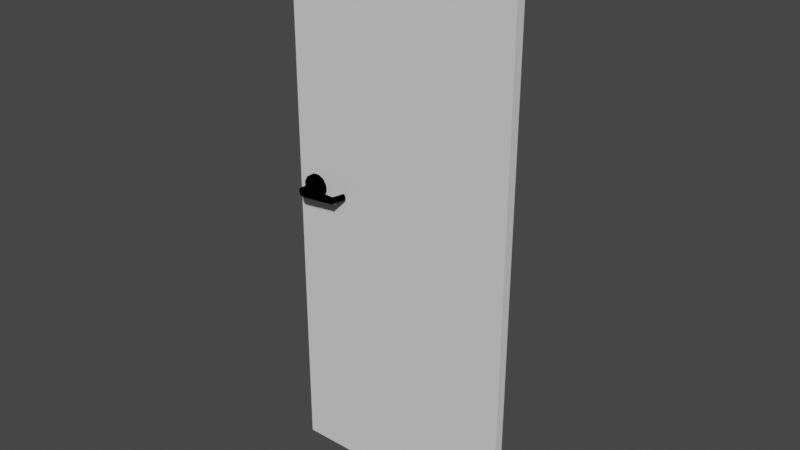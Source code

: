 # Source: Door.blend  (saved by Blender 2.91.10; exported with 4.5.12 LTS)
import bpy
from mathutils import Matrix  # noqa: F401  (used for matrix-valued properties, if any)

bpy.ops.wm.read_factory_settings(use_empty=True)
scene = bpy.context.scene
scene.name = 'Scene'

# ---- collections
col_collection = bpy.data.collections.new('Collection'); scene.collection.children.link(col_collection)

# ---- materials (node trees are filled in below, after node groups)
mat_door = bpy.data.materials.new('Door')
mat_door.use_transparent_shadow = False
mat_handle = bpy.data.materials.new('Handle')
mat_handle.use_transparent_shadow = False
mat_handle.diffuse_color = (0.578, 0.555, 0.736, 1.0)

# ---- material node trees
mat_door.use_nodes = True; mat_door.node_tree.nodes.clear()
_N = mat_door.node_tree.nodes; _L = mat_door.node_tree.links
n0 = _N.new('ShaderNodeBsdfPrincipled'); n0.name = 'Principled BSDF'; n0.location = (10, 300)
n0.distribution = 'GGX'
n0.subsurface_method = 'BURLEY'
n0.inputs[3].default_value = 1.45
n0.inputs[27].default_value = (0.0, 0.0, 0.0, 1.0)
n0.inputs[28].default_value = 1.0
n1 = _N.new('ShaderNodeOutputMaterial'); n1.name = 'Material Output'; n1.location = (1100, 160)
n2 = _N.new('ShaderNodeBsdfDiffuse'); n2.name = 'Diffuse BSDF'; n2.location = (200, 320)
n3 = _N.new('ShaderNodeBsdfAnisotropic'); n3.name = 'Glossy_0'; n3.location = (200, 0)
n3.distribution = 'GGX'
n4 = _N.new('ShaderNodeMixShader'); n4.name = 'Mix_0'; n4.location = (500, 160)
n4.inputs[0].default_value = 0.1
_L.new(n2.outputs[0], n4.inputs[1])
_L.new(n3.outputs[0], n4.inputs[2])
_L.new(n4.outputs[0], n1.inputs[0])
n1.is_active_output = True
mat_handle.use_nodes = True; mat_handle.node_tree.nodes.clear()
_N = mat_handle.node_tree.nodes; _L = mat_handle.node_tree.links
n0 = _N.new('ShaderNodeBsdfPrincipled'); n0.name = 'Principled BSDF'; n0.location = (10, 300)
n0.distribution = 'GGX'
n0.subsurface_method = 'BURLEY'
n0.inputs[3].default_value = 1.45
n0.inputs[27].default_value = (0.0, 0.0, 0.0, 1.0)
n0.inputs[28].default_value = 1.0
n1 = _N.new('ShaderNodeBsdfAnisotropic'); n1.name = 'Glossy_0'; n1.location = (700, 160)
n1.distribution = 'GGX'
n1.inputs[1].default_value = 0.2
_L.new(n1.outputs[0], n1.inputs[0])

# ---- world
world_world = bpy.data.worlds.new('World'); scene.world = world_world
world_world.use_nodes = True; world_world.node_tree.nodes.clear()
_N = world_world.node_tree.nodes; _L = world_world.node_tree.links
n0 = _N.new('ShaderNodeOutputWorld'); n0.name = 'World Output'; n0.location = (300, 300)
n1 = _N.new('ShaderNodeBackground'); n1.name = 'Background'; n1.location = (10, 300)
n1.inputs[0].default_value = (0.05088, 0.05088, 0.05088, 1.0)
_L.new(n1.outputs[0], n0.inputs[0])
n0.is_active_output = True
world_world.color = (0.05088, 0.05088, 0.05088)
world_world.use_sun_shadow = False
world_world.sun_shadow_jitter_overblur = 0.0

# ---- meshes
me_door = bpy.data.meshes.new('Door')
me_door.from_pydata([(-0.836, 0.0, -0.002118), (-0.836, 0.034, -0.002118), (0.0, 0.034, -0.002118), (0.0, 0.0, -0.002118), (-0.836, 0.0, 2.008), (-0.836, 0.034, 2.008), (0.0, 0.034, 2.008), (0.0, 0.0, 2.008), (-0.7942, 0.03178, 1.077), (-0.8065, 0.03194, 1.057), (-0.8075, 0.03207, 1.034), (-0.7968, 0.03214, 1.014), (-0.7773, 0.03211, 1.001), (-0.7542, 0.03202, 1.0), (-0.7338, 0.03187, 1.011), (-0.7214, 0.0317, 1.031), (-0.7205, 0.03157, 1.054), (-0.7312, 0.03151, 1.074), (-0.7507, 0.03153, 1.086), (-0.7737, 0.03163, 1.087), (-0.793, 0.04859, 1.076), (-0.8049, 0.04875, 1.057), (-0.8058, 0.04887, 1.035), (-0.7955, 0.04893, 1.015), (-0.7767, 0.04891, 1.003), (-0.7545, 0.04882, 1.002), (-0.7348, 0.04867, 1.012), (-0.7229, 0.04852, 1.031), (-0.722, 0.04839, 1.053), (-0.7323, 0.04833, 1.073), (-0.7511, 0.04835, 1.085), (-0.7733, 0.04844, 1.086), (-0.764, 0.03182, 1.044), (-0.7785, 0.04861, 1.06), (-0.7844, 0.04869, 1.05), (-0.7849, 0.04875, 1.039), (-0.7797, 0.04878, 1.029), (-0.7703, 0.04877, 1.023), (-0.7592, 0.04873, 1.023), (-0.7494, 0.04865, 1.028), (-0.7434, 0.04858, 1.038), (-0.743, 0.04851, 1.049), (-0.7481, 0.04848, 1.059), (-0.7575, 0.04849, 1.064), (-0.7686, 0.04854, 1.065), (-0.7784, 0.0605, 1.06), (-0.7844, 0.06058, 1.05), (-0.7848, 0.06064, 1.039), (-0.7797, 0.06067, 1.03), (-0.7703, 0.06066, 1.024), (-0.7592, 0.06061, 1.023), (-0.7493, 0.06054, 1.028), (-0.7434, 0.06046, 1.038), (-0.7429, 0.0604, 1.049), (-0.7481, 0.06037, 1.059), (-0.7575, 0.06038, 1.065), (-0.7686, 0.06043, 1.065), (-0.7785, 0.04962, 1.06), (-0.7844, 0.0497, 1.05), (-0.7849, 0.04976, 1.039), (-0.7797, 0.04979, 1.029), (-0.7703, 0.04978, 1.023), (-0.7592, 0.04974, 1.023), (-0.7494, 0.04966, 1.028), (-0.7434, 0.04959, 1.038), (-0.7429, 0.04952, 1.049), (-0.7481, 0.04949, 1.059), (-0.7575, 0.0495, 1.064), (-0.7686, 0.04955, 1.065), (-0.7762, 0.0605, 1.057), (-0.7812, 0.06057, 1.049), (-0.7816, 0.06062, 1.04), (-0.7772, 0.06065, 1.032), (-0.7693, 0.06064, 1.027), (-0.7599, 0.0606, 1.026), (-0.7516, 0.06054, 1.031), (-0.7465, 0.06047, 1.039), (-0.7461, 0.06042, 1.048), (-0.7505, 0.06039, 1.056), (-0.7584, 0.0604, 1.061), (-0.7678, 0.06044, 1.062), (-0.7825, 0.03861, 1.05), (-0.7771, 0.03854, 1.058), (-0.7829, 0.03867, 1.04), (-0.7783, 0.0387, 1.031), (-0.7698, 0.03869, 1.025), (-0.7597, 0.03864, 1.025), (-0.7508, 0.03858, 1.03), (-0.7454, 0.03851, 1.038), (-0.745, 0.03845, 1.048), (-0.7496, 0.03842, 1.057), (-0.7582, 0.03843, 1.062), (-0.7682, 0.03848, 1.063), (-0.7761, 0.05331, 1.057), (-0.781, 0.05338, 1.049), (-0.7814, 0.05343, 1.04), (-0.7771, 0.05346, 1.032), (-0.7692, 0.05345, 1.027), (-0.76, 0.05341, 1.026), (-0.7517, 0.05335, 1.031), (-0.7468, 0.05328, 1.039), (-0.7464, 0.05323, 1.048), (-0.7507, 0.0532, 1.056), (-0.7585, 0.05321, 1.061), (-0.7678, 0.05325, 1.062), (-0.7759, 0.08846, 1.057), (-0.7809, 0.08853, 1.05), (-0.7812, 0.08858, 1.04), (-0.7769, 0.0886, 1.032), (-0.7691, 0.08859, 1.027), (-0.7598, 0.08855, 1.027), (-0.7516, 0.08849, 1.031), (-0.7466, 0.08843, 1.039), (-0.7462, 0.08838, 1.048), (-0.7505, 0.08835, 1.056), (-0.7584, 0.08836, 1.061), (-0.7677, 0.0884, 1.062), (-0.7758, 0.1014, 1.057), (-0.7808, 0.1014, 1.05), (-0.7812, 0.1015, 1.04), (-0.7769, 0.1015, 1.032), (-0.769, 0.1015, 1.027), (-0.7597, 0.1015, 1.027), (-0.7515, 0.1014, 1.031), (-0.7465, 0.1013, 1.039), (-0.7462, 0.1013, 1.048), (-0.7505, 0.1013, 1.056), (-0.7583, 0.1013, 1.061), (-0.7676, 0.1013, 1.062), (-0.6383, 0.09837, 1.051), (-0.6371, 0.09774, 1.047), (-0.6366, 0.0974, 1.042), (-0.6369, 0.09744, 1.036), (-0.6378, 0.09784, 1.031), (-0.6392, 0.09849, 1.028), (-0.6398, 0.09065, 1.05), (-0.6387, 0.09003, 1.047), (-0.6381, 0.08969, 1.042), (-0.6384, 0.08973, 1.036), (-0.6394, 0.09013, 1.031), (-0.6408, 0.09078, 1.028), (-0.6271, 0.04882, 1.05), (-0.6295, 0.04799, 1.05), (-0.6263, 0.04731, 1.047), (-0.6261, 0.04646, 1.042), (-0.6263, 0.04649, 1.036), (-0.627, 0.0474, 1.03), (-0.628, 0.04895, 1.027), (-0.6304, 0.04812, 1.028), (-0.6288, 0.04648, 1.047), (-0.6285, 0.04562, 1.042), (-0.6288, 0.04566, 1.036), (-0.6295, 0.04657, 1.031), (-0.7637, 0.1014, 1.044), (-0.7942, 0.00222, 1.011), (-0.8065, 0.002058, 1.031), (-0.8075, 0.001929, 1.054), (-0.7968, 0.001866, 1.074), (-0.7773, 0.001886, 1.086), (-0.7542, 0.001985, 1.087), (-0.7338, 0.002135, 1.077), (-0.7214, 0.002296, 1.057), (-0.7205, 0.002426, 1.034), (-0.7312, 0.002489, 1.014), (-0.7507, 0.002469, 1.001), (-0.7737, 0.00237, 1.0), (-0.793, -0.01459, 1.012), (-0.8049, -0.01474, 1.031), (-0.8058, -0.01487, 1.053), (-0.7955, -0.01493, 1.073), (-0.7767, -0.01491, 1.085), (-0.7545, -0.01482, 1.086), (-0.7348, -0.01467, 1.075), (-0.7229, -0.01452, 1.057), (-0.722, -0.01439, 1.034), (-0.7323, -0.01433, 1.015), (-0.7511, -0.01435, 1.003), (-0.7733, -0.01444, 1.002), (-0.764, 0.002177, 1.044), (-0.7785, -0.01461, 1.028), (-0.7844, -0.01469, 1.037), (-0.7849, -0.01475, 1.048), (-0.7797, -0.01478, 1.058), (-0.7703, -0.01477, 1.064), (-0.7592, -0.01472, 1.065), (-0.7494, -0.01465, 1.06), (-0.7434, -0.01457, 1.05), (-0.743, -0.01451, 1.039), (-0.7481, -0.01448, 1.029), (-0.7575, -0.01449, 1.023), (-0.7686, -0.01454, 1.023), (-0.7784, -0.0265, 1.028), (-0.7844, -0.02658, 1.037), (-0.7848, -0.02664, 1.048), (-0.7797, -0.02667, 1.058), (-0.7703, -0.02666, 1.064), (-0.7592, -0.02661, 1.065), (-0.7493, -0.02654, 1.06), (-0.7434, -0.02646, 1.05), (-0.7429, -0.0264, 1.039), (-0.7481, -0.02637, 1.029), (-0.7575, -0.02638, 1.023), (-0.7686, -0.02643, 1.023), (-0.7785, -0.01562, 1.028), (-0.7844, -0.0157, 1.037), (-0.7849, -0.01576, 1.048), (-0.7797, -0.01579, 1.058), (-0.7703, -0.01578, 1.064), (-0.7592, -0.01574, 1.065), (-0.7494, -0.01566, 1.06), (-0.7434, -0.01559, 1.05), (-0.7429, -0.01552, 1.039), (-0.7481, -0.01549, 1.029), (-0.7575, -0.0155, 1.023), (-0.7686, -0.01555, 1.023), (-0.7762, -0.0265, 1.03), (-0.7812, -0.02657, 1.038), (-0.7816, -0.02662, 1.048), (-0.7772, -0.02665, 1.056), (-0.7693, -0.02664, 1.061), (-0.7599, -0.0266, 1.061), (-0.7516, -0.02654, 1.057), (-0.7465, -0.02647, 1.049), (-0.7461, -0.02642, 1.04), (-0.7505, -0.02639, 1.031), (-0.7584, -0.0264, 1.026), (-0.7678, -0.02644, 1.026), (-0.7825, -0.004611, 1.038), (-0.7771, -0.004541, 1.03), (-0.7829, -0.004668, 1.048), (-0.7783, -0.004695, 1.057), (-0.7698, -0.004686, 1.062), (-0.7597, -0.004643, 1.063), (-0.7508, -0.004578, 1.058), (-0.7454, -0.004507, 1.05), (-0.745, -0.004451, 1.04), (-0.7496, -0.004423, 1.031), (-0.7582, -0.004432, 1.025), (-0.7682, -0.004475, 1.025), (-0.7761, -0.01931, 1.031), (-0.781, -0.01938, 1.038), (-0.7814, -0.01943, 1.048), (-0.7771, -0.01945, 1.056), (-0.7692, -0.01945, 1.061), (-0.76, -0.01941, 1.061), (-0.7517, -0.01935, 1.057), (-0.7468, -0.01928, 1.049), (-0.7464, -0.01923, 1.04), (-0.7507, -0.0192, 1.032), (-0.7585, -0.01921, 1.027), (-0.7678, -0.01925, 1.026), (-0.7759, -0.05446, 1.03), (-0.7809, -0.05452, 1.038), (-0.7812, -0.05458, 1.047), (-0.7769, -0.0546, 1.056), (-0.7691, -0.05459, 1.061), (-0.7598, -0.05455, 1.061), (-0.7516, -0.05449, 1.057), (-0.7466, -0.05443, 1.049), (-0.7462, -0.05438, 1.04), (-0.7505, -0.05435, 1.031), (-0.7584, -0.05436, 1.026), (-0.7677, -0.0544, 1.026), (-0.7758, -0.06737, 1.03), (-0.7808, -0.06744, 1.038), (-0.7812, -0.06749, 1.047), (-0.7769, -0.06752, 1.056), (-0.769, -0.06751, 1.061), (-0.7597, -0.06747, 1.061), (-0.7515, -0.06741, 1.057), (-0.7465, -0.06734, 1.049), (-0.7462, -0.06729, 1.04), (-0.7505, -0.06726, 1.031), (-0.7583, -0.06727, 1.026), (-0.7676, -0.06731, 1.026), (-0.6383, -0.06436, 1.037), (-0.6371, -0.06374, 1.04), (-0.6366, -0.0634, 1.046), (-0.6369, -0.06344, 1.052), (-0.6378, -0.06384, 1.057), (-0.6392, -0.06449, 1.06), (-0.6398, -0.05665, 1.037), (-0.6387, -0.05603, 1.04), (-0.6381, -0.05569, 1.046), (-0.6384, -0.05573, 1.052), (-0.6394, -0.05612, 1.057), (-0.6408, -0.05678, 1.06), (-0.6271, -0.01482, 1.037), (-0.6295, -0.01399, 1.037), (-0.6263, -0.01331, 1.041), (-0.6261, -0.01246, 1.046), (-0.6263, -0.01249, 1.052), (-0.627, -0.0134, 1.057), (-0.628, -0.01495, 1.06), (-0.6304, -0.01412, 1.06), (-0.6288, -0.01248, 1.04), (-0.6285, -0.01162, 1.046), (-0.6288, -0.01166, 1.052), (-0.6295, -0.01257, 1.057), (-0.7637, -0.06739, 1.043)], [], [(4, 5, 1, 0), (5, 6, 2, 1), (6, 7, 3, 2), (7, 4, 0, 3), (0, 1, 2, 3), (7, 6, 5, 4), (32, 8, 9), (32, 9, 10), (32, 10, 11), (32, 11, 12), (32, 12, 13), (32, 13, 14), (32, 14, 15), (32, 15, 16), (32, 16, 17), (32, 17, 18), (32, 18, 19), (19, 8, 32), (8, 20, 21, 9), (9, 21, 22, 10), (10, 22, 23, 11), (11, 23, 24, 12), (12, 24, 25, 13), (13, 25, 26, 14), (14, 26, 27, 15), (15, 27, 28, 16), (16, 28, 29, 17), (17, 29, 30, 18), (18, 30, 31, 19), (20, 8, 19, 31), (21, 20, 33, 34), (22, 21, 34, 35), (23, 22, 35, 36), (24, 23, 36, 37), (25, 24, 37, 38), (26, 25, 38, 39), (27, 26, 39, 40), (28, 27, 40, 41), (29, 28, 41, 42), (30, 29, 42, 43), (31, 30, 43, 44), (20, 31, 44, 33), (33, 57, 58, 34), (57, 45, 46, 58), (34, 58, 59, 35), (58, 46, 47, 59), (35, 59, 60, 36), (59, 47, 48, 60), (36, 60, 61, 37), (60, 48, 49, 61), (37, 61, 62, 38), (61, 49, 50, 62), (38, 62, 63, 39), (62, 50, 51, 63), (39, 63, 64, 40), (63, 51, 52, 64), (40, 64, 65, 41), (64, 52, 53, 65), (41, 65, 66, 42), (65, 53, 54, 66), (42, 66, 67, 43), (66, 54, 55, 67), (43, 67, 68, 44), (67, 55, 56, 68), (44, 68, 57, 33), (68, 56, 45, 57), (46, 45, 69, 70), (47, 46, 70, 71), (48, 47, 71, 72), (49, 48, 72, 73), (50, 49, 73, 74), (51, 50, 74, 75), (52, 51, 75, 76), (53, 52, 76, 77), (54, 53, 77, 78), (55, 54, 78, 79), (56, 55, 79, 80), (45, 56, 80, 69), (70, 69, 82, 81), (71, 70, 81, 83), (72, 71, 83, 84), (73, 72, 84, 85), (74, 73, 85, 86), (75, 74, 86, 87), (76, 75, 87, 88), (77, 76, 88, 89), (78, 77, 89, 90), (79, 78, 90, 91), (80, 79, 91, 92), (69, 80, 92, 82), (94, 93, 105, 106), (95, 94, 106, 107), (96, 95, 107, 108), (97, 96, 108, 109), (98, 97, 109, 110), (99, 98, 110, 111), (100, 99, 111, 112), (101, 100, 112, 113), (102, 101, 113, 114), (103, 102, 114, 115), (104, 103, 115, 116), (105, 93, 104, 116), (106, 105, 117, 118), (107, 106, 118, 119), (108, 107, 119, 120), (109, 108, 120, 121), (110, 109, 121, 122), (116, 115, 127, 128), (116, 128, 117, 105), (127, 115, 135, 129), (126, 127, 129, 130), (125, 126, 130, 131), (124, 125, 131, 132), (123, 124, 132, 133), (122, 123, 133, 134), (110, 122, 134, 140), (115, 114, 136, 135), (114, 113, 137, 136), (113, 112, 138, 137), (112, 111, 139, 138), (111, 110, 140, 139), (129, 135, 142, 141), (130, 129, 141, 143), (131, 130, 143, 144), (132, 131, 144, 145), (133, 132, 145, 146), (134, 133, 146, 147), (140, 134, 147, 148), (135, 136, 149, 142), (136, 137, 150, 149), (137, 138, 151, 150), (138, 139, 152, 151), (139, 140, 148, 152), (146, 152, 148, 147), (145, 151, 152, 146), (144, 150, 151, 145), (143, 149, 150, 144), (141, 142, 149, 143), (118, 117, 153), (119, 118, 153), (120, 119, 153), (121, 120, 153), (122, 121, 153), (123, 122, 153), (124, 123, 153), (125, 124, 153), (126, 125, 153), (127, 126, 153), (128, 127, 153), (117, 128, 153), (178, 154, 155), (178, 155, 156), (178, 156, 157), (178, 157, 158), (178, 158, 159), (178, 159, 160), (178, 160, 161), (178, 161, 162), (178, 162, 163), (178, 163, 164), (178, 164, 165), (165, 154, 178), (154, 166, 167, 155), (155, 167, 168, 156), (156, 168, 169, 157), (157, 169, 170, 158), (158, 170, 171, 159), (159, 171, 172, 160), (160, 172, 173, 161), (161, 173, 174, 162), (162, 174, 175, 163), (163, 175, 176, 164), (164, 176, 177, 165), (166, 154, 165, 177), (167, 166, 179, 180), (168, 167, 180, 181), (169, 168, 181, 182), (170, 169, 182, 183), (171, 170, 183, 184), (172, 171, 184, 185), (173, 172, 185, 186), (174, 173, 186, 187), (175, 174, 187, 188), (176, 175, 188, 189), (177, 176, 189, 190), (166, 177, 190, 179), (179, 203, 204, 180), (203, 191, 192, 204), (180, 204, 205, 181), (204, 192, 193, 205), (181, 205, 206, 182), (205, 193, 194, 206), (182, 206, 207, 183), (206, 194, 195, 207), (183, 207, 208, 184), (207, 195, 196, 208), (184, 208, 209, 185), (208, 196, 197, 209), (185, 209, 210, 186), (209, 197, 198, 210), (186, 210, 211, 187), (210, 198, 199, 211), (187, 211, 212, 188), (211, 199, 200, 212), (188, 212, 213, 189), (212, 200, 201, 213), (189, 213, 214, 190), (213, 201, 202, 214), (190, 214, 203, 179), (214, 202, 191, 203), (192, 191, 215, 216), (193, 192, 216, 217), (194, 193, 217, 218), (195, 194, 218, 219), (196, 195, 219, 220), (197, 196, 220, 221), (198, 197, 221, 222), (199, 198, 222, 223), (200, 199, 223, 224), (201, 200, 224, 225), (202, 201, 225, 226), (191, 202, 226, 215), (216, 215, 228, 227), (217, 216, 227, 229), (218, 217, 229, 230), (219, 218, 230, 231), (220, 219, 231, 232), (221, 220, 232, 233), (222, 221, 233, 234), (223, 222, 234, 235), (224, 223, 235, 236), (225, 224, 236, 237), (226, 225, 237, 238), (215, 226, 238, 228), (240, 239, 251, 252), (241, 240, 252, 253), (242, 241, 253, 254), (243, 242, 254, 255), (244, 243, 255, 256), (245, 244, 256, 257), (246, 245, 257, 258), (247, 246, 258, 259), (248, 247, 259, 260), (249, 248, 260, 261), (250, 249, 261, 262), (251, 239, 250, 262), (252, 251, 263, 264), (253, 252, 264, 265), (254, 253, 265, 266), (255, 254, 266, 267), (256, 255, 267, 268), (262, 261, 273, 274), (262, 274, 263, 251), (273, 261, 281, 275), (272, 273, 275, 276), (271, 272, 276, 277), (270, 271, 277, 278), (269, 270, 278, 279), (268, 269, 279, 280), (256, 268, 280, 286), (261, 260, 282, 281), (260, 259, 283, 282), (259, 258, 284, 283), (258, 257, 285, 284), (257, 256, 286, 285), (275, 281, 288, 287), (276, 275, 287, 289), (277, 276, 289, 290), (278, 277, 290, 291), (279, 278, 291, 292), (280, 279, 292, 293), (286, 280, 293, 294), (281, 282, 295, 288), (282, 283, 296, 295), (283, 284, 297, 296), (284, 285, 298, 297), (285, 286, 294, 298), (292, 298, 294, 293), (291, 297, 298, 292), (290, 296, 297, 291), (289, 295, 296, 290), (287, 288, 295, 289), (264, 263, 299), (265, 264, 299), (266, 265, 299), (267, 266, 299), (268, 267, 299), (269, 268, 299), (270, 269, 299), (271, 270, 299), (272, 271, 299), (273, 272, 299), (274, 273, 299), (263, 274, 299)])
me_door.polygons.foreach_set('use_smooth', [0, 0, 0, 0, 0, 0, 1, 1, 1, 1, 1, 1, 1, 1, 1, 1, 1, 1, 1, 1, 1, 1, 1, 1, 1, 1, 1, 1, 1, 1, 1, 1, 1, 1, 1, 1, 1, 1, 1, 1, 1, 1, 1, 1, 1, 1, 1, 1, 1, 1, 1, 1, 1, 1, 1, 1, 1, 1, 1, 1, 1, 1, 1, 1, 1, 1, 1, 1, 1, 1, 1, 1, 1, 1, 1, 1, 1, 1, 1, 1, 1, 1, 1, 1, 1, 1, 1, 1, 1, 1, 1, 1, 1, 1, 1, 1, 1, 1, 1, 1, 1, 1, 1, 1, 1, 1, 1, 1, 1, 1, 1, 1, 1, 1, 1, 1, 1, 1, 1, 1, 1, 1, 1, 1, 1, 1, 1, 1, 1, 1, 1, 1, 1, 1, 1, 1, 1, 1, 1, 1, 1, 1, 1, 1, 1, 1, 1, 1, 1, 1, 1, 1, 1, 1, 1, 1, 1, 1, 1, 1, 1, 1, 1, 1, 1, 1, 1, 1, 1, 1, 1, 1, 1, 1, 1, 1, 1, 1, 1, 1, 1, 1, 1, 1, 1, 1, 1, 1, 1, 1, 1, 1, 1, 1, 1, 1, 1, 1, 1, 1, 1, 1, 1, 1, 1, 1, 1, 1, 1, 1, 1, 1, 1, 1, 1, 1, 1, 1, 1, 1, 1, 1, 1, 1, 1, 1, 1, 1, 1, 1, 1, 1, 1, 1, 1, 1, 1, 1, 1, 1, 1, 1, 1, 1, 1, 1, 1, 1, 1, 1, 1, 1, 1, 1, 1, 1, 1, 1, 1, 1, 1, 1, 1, 1, 1, 1, 1, 1, 1, 1, 1, 1, 1, 1, 1, 1, 1, 1, 1, 1, 1, 1, 1, 1, 1, 1, 1, 1, 1, 1, 1, 1, 1, 1])
me_door.polygons.foreach_set('material_index', [0, 0, 0, 0, 0, 0, 1, 1, 1, 1, 1, 1, 1, 1, 1, 1, 1, 1, 1, 1, 1, 1, 1, 1, 1, 1, 1, 1, 1, 1, 1, 1, 1, 1, 1, 1, 1, 1, 1, 1, 1, 1, 1, 1, 1, 1, 1, 1, 1, 1, 1, 1, 1, 1, 1, 1, 1, 1, 1, 1, 1, 1, 1, 1, 1, 1, 1, 1, 1, 1, 1, 1, 1, 1, 1, 1, 1, 1, 1, 1, 1, 1, 1, 1, 1, 1, 1, 1, 1, 1, 1, 1, 1, 1, 1, 1, 1, 1, 1, 1, 1, 1, 1, 1, 1, 1, 1, 1, 1, 1, 1, 1, 1, 1, 1, 1, 1, 1, 1, 1, 1, 1, 1, 1, 1, 1, 1, 1, 1, 1, 1, 1, 1, 1, 1, 1, 1, 1, 1, 1, 1, 1, 1, 1, 1, 1, 1, 1, 1, 1, 1, 1, 1, 1, 1, 1, 1, 1, 1, 1, 1, 1, 1, 1, 1, 1, 1, 1, 1, 1, 1, 1, 1, 1, 1, 1, 1, 1, 1, 1, 1, 1, 1, 1, 1, 1, 1, 1, 1, 1, 1, 1, 1, 1, 1, 1, 1, 1, 1, 1, 1, 1, 1, 1, 1, 1, 1, 1, 1, 1, 1, 1, 1, 1, 1, 1, 1, 1, 1, 1, 1, 1, 1, 1, 1, 1, 1, 1, 1, 1, 1, 1, 1, 1, 1, 1, 1, 1, 1, 1, 1, 1, 1, 1, 1, 1, 1, 1, 1, 1, 1, 1, 1, 1, 1, 1, 1, 1, 1, 1, 1, 1, 1, 1, 1, 1, 1, 1, 1, 1, 1, 1, 1, 1, 1, 1, 1, 1, 1, 1, 1, 1, 1, 1, 1, 1, 1, 1, 1, 1, 1, 1, 1, 1])
_uv = me_door.uv_layers.new(name='UVMap')
_uv.uv.foreach_set('vector', [0.4915, 0.98, 0.5085, 0.98, 0.5085, -0.01998, 0.4915, -0.01998, 0.4504, 0.98, 0.8663, 0.98, 0.8663, -0.01998, 0.4504, -0.01998, 0.5085, 0.98, 0.4915, 0.98, 0.4915, -0.01998, 0.5085, -0.01998, 0.8663, 0.98, 0.4504, 0.98, 0.4504, -0.01998, 0.8663, -0.01998, 0.4504, 0.4915, 0.4504, 0.5085, 0.8663, 0.5085, 0.8663, 0.4915, 0.8663, 0.4915, 0.8663, 0.5085, 0.4504, 0.5085, 0.4504, 0.4915, 0.4863, 0.5004, 0.4712, 0.5167, 0.4651, 0.507, 0.4863, 0.5004, 0.4651, 0.507, 0.4646, 0.4956, 0.4863, 0.5004, 0.4646, 0.4956, 0.4699, 0.4854, 0.4863, 0.5004, 0.4699, 0.4854, 0.4796, 0.4793, 0.4863, 0.5004, 0.4796, 0.4793, 0.4911, 0.4788, 0.4863, 0.5004, 0.4911, 0.4788, 0.5013, 0.4841, 0.4863, 0.5004, 0.5013, 0.4841, 0.5074, 0.4938, 0.4863, 0.5004, 0.5074, 0.4938, 0.5079, 0.5053, 0.4863, 0.5004, 0.5079, 0.5053, 0.5026, 0.5155, 0.4863, 0.5004, 0.5026, 0.5155, 0.4929, 0.5216, 0.4863, 0.5004, 0.4929, 0.5216, 0.4814, 0.5221, 0.4814, 0.5221, 0.4712, 0.5167, 0.4863, 0.5004, 0.5074, 0.5167, 0.5157, 0.5162, 0.5158, 0.5068, 0.5074, 0.507, 0.5074, 0.507, 0.5158, 0.5068, 0.5159, 0.4958, 0.5075, 0.4956, 0.5075, 0.4956, 0.5159, 0.4958, 0.5159, 0.486, 0.5075, 0.4854, 0.4699, 0.5075, 0.4706, 0.5159, 0.4799, 0.5159, 0.4796, 0.5075, 0.4796, 0.5075, 0.4799, 0.5159, 0.491, 0.5158, 0.4911, 0.5075, 0.4911, 0.5075, 0.491, 0.5158, 0.5008, 0.5158, 0.5013, 0.5074, 0.5074, 0.4841, 0.5158, 0.4847, 0.5157, 0.4941, 0.5073, 0.4938, 0.5073, 0.4938, 0.5157, 0.4941, 0.5156, 0.5051, 0.5073, 0.5053, 0.5073, 0.5053, 0.5156, 0.5051, 0.5156, 0.515, 0.5072, 0.5155, 0.5026, 0.5072, 0.502, 0.5156, 0.4927, 0.5156, 0.4929, 0.5072, 0.4929, 0.5072, 0.4927, 0.5156, 0.4816, 0.5156, 0.4814, 0.5073, 0.4718, 0.5157, 0.4712, 0.5074, 0.4814, 0.5073, 0.4816, 0.5156, 0.4659, 0.5068, 0.4718, 0.5162, 0.4791, 0.5083, 0.4761, 0.5037, 0.4654, 0.4958, 0.4659, 0.5068, 0.4761, 0.5037, 0.4759, 0.4981, 0.4706, 0.486, 0.4654, 0.4958, 0.4759, 0.4981, 0.4784, 0.4932, 0.4799, 0.4801, 0.4706, 0.486, 0.4784, 0.4932, 0.4831, 0.4903, 0.491, 0.4796, 0.4799, 0.4801, 0.4831, 0.4903, 0.4886, 0.49, 0.5008, 0.4847, 0.491, 0.4796, 0.4886, 0.49, 0.4935, 0.4926, 0.5067, 0.4941, 0.5008, 0.4847, 0.4935, 0.4926, 0.4965, 0.4973, 0.5072, 0.5051, 0.5067, 0.4941, 0.4965, 0.4973, 0.4967, 0.5028, 0.502, 0.515, 0.5072, 0.5051, 0.4967, 0.5028, 0.4942, 0.5077, 0.4927, 0.5209, 0.502, 0.515, 0.4942, 0.5077, 0.4895, 0.5107, 0.4816, 0.5213, 0.4927, 0.5209, 0.4895, 0.5107, 0.484, 0.5109, 0.4718, 0.5162, 0.4816, 0.5213, 0.484, 0.5109, 0.4791, 0.5083, 0.5157, 0.5083, 0.5162, 0.5083, 0.5163, 0.5037, 0.5158, 0.5037, 0.5162, 0.5083, 0.5216, 0.5084, 0.5217, 0.5037, 0.5163, 0.5037, 0.5158, 0.5037, 0.5163, 0.5037, 0.5163, 0.4981, 0.5158, 0.4981, 0.5163, 0.5037, 0.5217, 0.5037, 0.5217, 0.4982, 0.5163, 0.4981, 0.5158, 0.4981, 0.5163, 0.4981, 0.5163, 0.4932, 0.5158, 0.4932, 0.5163, 0.4981, 0.5217, 0.4982, 0.5217, 0.4933, 0.5163, 0.4932, 0.4784, 0.5158, 0.4784, 0.5163, 0.4831, 0.5163, 0.4831, 0.5158, 0.4784, 0.5163, 0.4785, 0.5217, 0.4831, 0.5217, 0.4831, 0.5163, 0.4831, 0.5158, 0.4831, 0.5163, 0.4886, 0.5163, 0.4886, 0.5158, 0.4831, 0.5163, 0.4831, 0.5217, 0.4887, 0.5217, 0.4886, 0.5163, 0.4886, 0.5158, 0.4886, 0.5163, 0.4935, 0.5163, 0.4935, 0.5157, 0.4886, 0.5163, 0.4887, 0.5217, 0.4936, 0.5217, 0.4935, 0.5163, 0.5157, 0.4926, 0.5163, 0.4926, 0.5162, 0.4973, 0.5157, 0.4973, 0.5163, 0.4926, 0.5217, 0.4926, 0.5216, 0.4973, 0.5162, 0.4973, 0.5157, 0.4973, 0.5162, 0.4973, 0.5162, 0.5028, 0.5157, 0.5028, 0.5162, 0.4973, 0.5216, 0.4973, 0.5216, 0.5028, 0.5162, 0.5028, 0.5157, 0.5028, 0.5162, 0.5028, 0.5162, 0.5077, 0.5157, 0.5077, 0.5162, 0.5028, 0.5216, 0.5028, 0.5216, 0.5077, 0.5162, 0.5077, 0.4942, 0.5157, 0.4942, 0.5162, 0.4895, 0.5162, 0.4895, 0.5157, 0.4942, 0.5162, 0.4942, 0.5216, 0.4895, 0.5216, 0.4895, 0.5162, 0.4895, 0.5157, 0.4895, 0.5162, 0.484, 0.5162, 0.484, 0.5157, 0.4895, 0.5162, 0.4895, 0.5216, 0.484, 0.5216, 0.484, 0.5162, 0.484, 0.5157, 0.484, 0.5162, 0.4791, 0.5162, 0.4791, 0.5157, 0.484, 0.5162, 0.484, 0.5216, 0.4791, 0.5216, 0.4791, 0.5162, 0.4761, 0.5037, 0.4791, 0.5084, 0.4802, 0.5071, 0.4777, 0.5032, 0.4759, 0.4982, 0.4761, 0.5037, 0.4777, 0.5032, 0.4775, 0.4985, 0.4785, 0.4933, 0.4759, 0.4982, 0.4775, 0.4985, 0.4797, 0.4944, 0.4831, 0.4903, 0.4785, 0.4933, 0.4797, 0.4944, 0.4836, 0.4919, 0.4887, 0.4901, 0.4831, 0.4903, 0.4836, 0.4919, 0.4883, 0.4917, 0.4936, 0.4926, 0.4887, 0.4901, 0.4883, 0.4917, 0.4924, 0.4939, 0.4965, 0.4973, 0.4936, 0.4926, 0.4924, 0.4939, 0.4949, 0.4978, 0.4967, 0.5028, 0.4965, 0.4973, 0.4949, 0.4978, 0.4951, 0.5025, 0.4942, 0.5077, 0.4967, 0.5028, 0.4951, 0.5025, 0.493, 0.5066, 0.4895, 0.5107, 0.4942, 0.5077, 0.493, 0.5066, 0.489, 0.5091, 0.484, 0.5109, 0.4895, 0.5107, 0.489, 0.5091, 0.4843, 0.5093, 0.4791, 0.5084, 0.484, 0.5109, 0.4843, 0.5093, 0.4802, 0.5071, 0.5217, 0.5032, 0.5216, 0.5071, 0.5107, 0.5076, 0.5108, 0.5033, 0.5217, 0.4985, 0.5217, 0.5032, 0.5108, 0.5033, 0.5108, 0.4983, 0.5217, 0.4944, 0.5217, 0.4985, 0.5108, 0.4983, 0.5108, 0.4939, 0.4836, 0.5217, 0.4797, 0.5217, 0.4792, 0.5108, 0.4834, 0.5108, 0.4883, 0.5217, 0.4836, 0.5217, 0.4834, 0.5108, 0.4884, 0.5108, 0.4924, 0.5217, 0.4883, 0.5217, 0.4884, 0.5108, 0.4928, 0.5107, 0.5216, 0.4978, 0.5217, 0.4939, 0.5107, 0.4933, 0.5107, 0.4976, 0.5216, 0.5025, 0.5216, 0.4978, 0.5107, 0.4976, 0.5107, 0.5026, 0.5216, 0.5066, 0.5216, 0.5025, 0.5107, 0.5026, 0.5107, 0.507, 0.489, 0.5216, 0.493, 0.5216, 0.4934, 0.5107, 0.4892, 0.5107, 0.4843, 0.5216, 0.489, 0.5216, 0.4892, 0.5107, 0.4842, 0.5107, 0.4802, 0.5216, 0.4843, 0.5216, 0.4842, 0.5107, 0.4797, 0.5107, 0.5181, 0.5031, 0.5181, 0.5071, 0.5356, 0.5071, 0.5356, 0.5032, 0.5181, 0.4985, 0.5181, 0.5031, 0.5356, 0.5032, 0.5356, 0.4986, 0.5181, 0.4944, 0.5181, 0.4985, 0.5356, 0.4986, 0.5356, 0.4945, 0.4836, 0.5181, 0.4797, 0.5181, 0.4798, 0.5356, 0.4837, 0.5356, 0.4883, 0.5181, 0.4836, 0.5181, 0.4837, 0.5356, 0.4883, 0.5356, 0.4924, 0.5181, 0.4883, 0.5181, 0.4883, 0.5356, 0.4924, 0.5356, 0.5181, 0.4978, 0.5181, 0.4939, 0.5356, 0.494, 0.5355, 0.4979, 0.518, 0.5024, 0.5181, 0.4978, 0.5355, 0.4979, 0.5355, 0.5025, 0.518, 0.5065, 0.518, 0.5024, 0.5355, 0.5025, 0.5355, 0.5066, 0.489, 0.518, 0.4929, 0.518, 0.493, 0.5355, 0.489, 0.5355, 0.4843, 0.518, 0.489, 0.518, 0.489, 0.5355, 0.4844, 0.5355, 0.4803, 0.5356, 0.4803, 0.5181, 0.4843, 0.518, 0.4844, 0.5355, 0.5356, 0.5032, 0.5356, 0.5071, 0.542, 0.5072, 0.542, 0.5033, 0.5356, 0.4986, 0.5356, 0.5032, 0.542, 0.5033, 0.542, 0.4987, 0.5356, 0.4945, 0.5356, 0.4986, 0.542, 0.4987, 0.542, 0.4946, 0.4837, 0.5356, 0.4798, 0.5356, 0.4798, 0.542, 0.4837, 0.542, 0.4883, 0.5356, 0.4837, 0.5356, 0.4837, 0.542, 0.4884, 0.542, 0.4844, 0.5355, 0.489, 0.5355, 0.4891, 0.5419, 0.4845, 0.5419, 0.4844, 0.5355, 0.4845, 0.5419, 0.4804, 0.542, 0.4803, 0.5356, 0.4891, 0.5419, 0.489, 0.5355, 0.548, 0.5366, 0.5488, 0.5405, 0.493, 0.5067, 0.4891, 0.5091, 0.5488, 0.5037, 0.5494, 0.5022, 0.4951, 0.5026, 0.493, 0.5067, 0.5494, 0.5022, 0.5496, 0.4995, 0.4949, 0.4979, 0.4951, 0.5026, 0.5496, 0.4995, 0.5495, 0.4965, 0.4925, 0.494, 0.4949, 0.4979, 0.5495, 0.4965, 0.549, 0.4939, 0.4884, 0.4919, 0.4925, 0.494, 0.549, 0.4939, 0.5483, 0.4924, 0.4883, 0.5356, 0.4884, 0.542, 0.5483, 0.5405, 0.5476, 0.5367, 0.489, 0.5091, 0.493, 0.5066, 0.5486, 0.5021, 0.548, 0.5037, 0.493, 0.5066, 0.4951, 0.5025, 0.5489, 0.4995, 0.5486, 0.5021, 0.4951, 0.5025, 0.4949, 0.4979, 0.5487, 0.4964, 0.5489, 0.4995, 0.4949, 0.4979, 0.4924, 0.494, 0.5483, 0.4938, 0.5487, 0.4964, 0.4924, 0.494, 0.4883, 0.4919, 0.5476, 0.4923, 0.5483, 0.4938, 0.5488, 0.5405, 0.548, 0.5366, 0.5532, 0.5154, 0.5544, 0.5158, 0.5402, 0.5022, 0.5405, 0.5037, 0.5158, 0.5036, 0.5151, 0.5021, 0.54, 0.4995, 0.5402, 0.5022, 0.5151, 0.5021, 0.5147, 0.4994, 0.54, 0.4965, 0.54, 0.4995, 0.5147, 0.4994, 0.5147, 0.4964, 0.5402, 0.4939, 0.54, 0.4965, 0.5147, 0.4964, 0.5151, 0.4938, 0.5405, 0.4924, 0.5402, 0.4939, 0.5151, 0.4938, 0.5159, 0.4923, 0.5476, 0.5367, 0.5483, 0.5405, 0.5539, 0.5159, 0.5527, 0.5155, 0.5366, 0.5037, 0.5363, 0.5021, 0.5147, 0.5021, 0.5154, 0.5036, 0.5363, 0.5021, 0.5362, 0.4995, 0.5142, 0.4995, 0.5147, 0.5021, 0.5362, 0.4995, 0.5362, 0.4964, 0.5143, 0.4964, 0.5142, 0.4995, 0.5362, 0.4964, 0.5364, 0.4938, 0.5147, 0.4938, 0.5143, 0.4964, 0.5364, 0.4938, 0.5367, 0.4923, 0.5155, 0.4923, 0.5147, 0.4938, 0.5544, 0.4938, 0.5532, 0.4938, 0.5527, 0.4923, 0.5539, 0.4923, 0.5547, 0.4964, 0.5535, 0.4964, 0.5532, 0.4938, 0.5544, 0.4938, 0.5549, 0.4994, 0.5537, 0.4995, 0.5535, 0.4964, 0.5547, 0.4964, 0.5547, 0.5021, 0.5535, 0.5021, 0.5537, 0.4995, 0.5549, 0.4994, 0.5544, 0.5036, 0.5532, 0.5036, 0.5535, 0.5021, 0.5547, 0.5021, 0.4779, 0.5033, 0.4804, 0.5072, 0.4864, 0.5006, 0.4777, 0.4987, 0.4779, 0.5033, 0.4864, 0.5006, 0.4798, 0.4946, 0.4777, 0.4987, 0.4864, 0.5006, 0.4837, 0.4921, 0.4798, 0.4946, 0.4864, 0.5006, 0.4884, 0.4919, 0.4837, 0.4921, 0.4864, 0.5006, 0.4925, 0.494, 0.4884, 0.4919, 0.4864, 0.5006, 0.4949, 0.4979, 0.4925, 0.494, 0.4864, 0.5006, 0.4951, 0.5026, 0.4949, 0.4979, 0.4864, 0.5006, 0.493, 0.5067, 0.4951, 0.5026, 0.4864, 0.5006, 0.4891, 0.5091, 0.493, 0.5067, 0.4864, 0.5006, 0.4845, 0.5093, 0.4891, 0.5091, 0.4864, 0.5006, 0.4804, 0.5072, 0.4845, 0.5093, 0.4864, 0.5006, 0.4863, 0.5004, 0.4712, 0.4841, 0.4651, 0.4938, 0.4863, 0.5004, 0.4651, 0.4938, 0.4646, 0.5053, 0.4863, 0.5004, 0.4646, 0.5053, 0.4699, 0.5154, 0.4863, 0.5004, 0.4699, 0.5154, 0.4796, 0.5216, 0.4863, 0.5004, 0.4796, 0.5216, 0.4911, 0.5221, 0.4863, 0.5004, 0.4911, 0.5221, 0.5013, 0.5167, 0.4863, 0.5004, 0.5013, 0.5167, 0.5074, 0.507, 0.4863, 0.5004, 0.5074, 0.507, 0.5079, 0.4956, 0.4863, 0.5004, 0.5079, 0.4956, 0.5026, 0.4854, 0.4863, 0.5004, 0.5026, 0.4854, 0.4929, 0.4792, 0.4863, 0.5004, 0.4929, 0.4792, 0.4814, 0.4788, 0.4814, 0.4788, 0.4712, 0.4841, 0.4863, 0.5004, 0.4926, 0.4841, 0.4843, 0.4846, 0.4842, 0.494, 0.4926, 0.4938, 0.4926, 0.4938, 0.4842, 0.494, 0.4841, 0.505, 0.4925, 0.5053, 0.4925, 0.5053, 0.4841, 0.505, 0.4841, 0.5148, 0.4925, 0.5154, 0.4699, 0.4925, 0.4706, 0.4841, 0.4799, 0.4841, 0.4796, 0.4925, 0.4796, 0.4925, 0.4799, 0.4841, 0.491, 0.4842, 0.4911, 0.4925, 0.4911, 0.4925, 0.491, 0.4842, 0.5008, 0.4842, 0.5013, 0.4926, 0.4926, 0.5167, 0.4842, 0.5161, 0.4843, 0.5067, 0.4927, 0.507, 0.4927, 0.507, 0.4843, 0.5067, 0.4844, 0.4957, 0.4927, 0.4956, 0.4927, 0.4956, 0.4844, 0.4957, 0.4844, 0.4859, 0.4928, 0.4854, 0.5026, 0.4928, 0.502, 0.4844, 0.4927, 0.4844, 0.4929, 0.4928, 0.4929, 0.4928, 0.4927, 0.4844, 0.4816, 0.4844, 0.4814, 0.4927, 0.4718, 0.4843, 0.4712, 0.4926, 0.4814, 0.4927, 0.4816, 0.4844, 0.4659, 0.494, 0.4718, 0.4846, 0.4791, 0.4925, 0.4761, 0.4972, 0.4654, 0.505, 0.4659, 0.494, 0.4761, 0.4972, 0.4759, 0.5027, 0.4706, 0.5148, 0.4654, 0.505, 0.4759, 0.5027, 0.4784, 0.5076, 0.4799, 0.5208, 0.4706, 0.5148, 0.4784, 0.5076, 0.4831, 0.5106, 0.491, 0.5212, 0.4799, 0.5208, 0.4831, 0.5106, 0.4886, 0.5108, 0.5008, 0.5161, 0.491, 0.5212, 0.4886, 0.5108, 0.4935, 0.5082, 0.5067, 0.5067, 0.5008, 0.5161, 0.4935, 0.5082, 0.4965, 0.5036, 0.5072, 0.4957, 0.5067, 0.5067, 0.4965, 0.5036, 0.4967, 0.498, 0.502, 0.4859, 0.5072, 0.4957, 0.4967, 0.498, 0.4942, 0.4931, 0.4927, 0.48, 0.502, 0.4859, 0.4942, 0.4931, 0.4895, 0.4902, 0.4816, 0.4795, 0.4927, 0.48, 0.4895, 0.4902, 0.484, 0.4899, 0.4718, 0.4846, 0.4816, 0.4795, 0.484, 0.4899, 0.4791, 0.4925, 0.4843, 0.4925, 0.4838, 0.4925, 0.4837, 0.4972, 0.4842, 0.4972, 0.4838, 0.4925, 0.4784, 0.4925, 0.4783, 0.4971, 0.4837, 0.4972, 0.4842, 0.4972, 0.4837, 0.4972, 0.4837, 0.5027, 0.4842, 0.5027, 0.4837, 0.4972, 0.4783, 0.4971, 0.4783, 0.5027, 0.4837, 0.5027, 0.4842, 0.5027, 0.4837, 0.5027, 0.4837, 0.5076, 0.4842, 0.5076, 0.4837, 0.5027, 0.4783, 0.5027, 0.4783, 0.5076, 0.4837, 0.5076, 0.4784, 0.4842, 0.4784, 0.4837, 0.4831, 0.4837, 0.4831, 0.4842, 0.4784, 0.4837, 0.4785, 0.4783, 0.4831, 0.4783, 0.4831, 0.4837, 0.4831, 0.4842, 0.4831, 0.4837, 0.4886, 0.4837, 0.4886, 0.4842, 0.4831, 0.4837, 0.4831, 0.4783, 0.4887, 0.4783, 0.4886, 0.4837, 0.4886, 0.4842, 0.4886, 0.4837, 0.4935, 0.4837, 0.4935, 0.4843, 0.4886, 0.4837, 0.4887, 0.4783, 0.4936, 0.4783, 0.4935, 0.4837, 0.4843, 0.5082, 0.4837, 0.5082, 0.4838, 0.5035, 0.4843, 0.5036, 0.4837, 0.5082, 0.4783, 0.5082, 0.4784, 0.5035, 0.4838, 0.5035, 0.4843, 0.5036, 0.4838, 0.5035, 0.4838, 0.498, 0.4843, 0.498, 0.4838, 0.5035, 0.4784, 0.5035, 0.4784, 0.498, 0.4838, 0.498, 0.4843, 0.498, 0.4838, 0.498, 0.4838, 0.4931, 0.4843, 0.4931, 0.4838, 0.498, 0.4784, 0.498, 0.4784, 0.4931, 0.4838, 0.4931, 0.4942, 0.4843, 0.4942, 0.4838, 0.4895, 0.4838, 0.4895, 0.4843, 0.4942, 0.4838, 0.4942, 0.4784, 0.4895, 0.4784, 0.4895, 0.4838, 0.4895, 0.4843, 0.4895, 0.4838, 0.484, 0.4838, 0.484, 0.4843, 0.4895, 0.4838, 0.4895, 0.4784, 0.484, 0.4784, 0.484, 0.4838, 0.484, 0.4843, 0.484, 0.4838, 0.4791, 0.4838, 0.4791, 0.4843, 0.484, 0.4838, 0.484, 0.4784, 0.4791, 0.4784, 0.4791, 0.4838, 0.4761, 0.4971, 0.4791, 0.4925, 0.4802, 0.4937, 0.4777, 0.4976, 0.4759, 0.5027, 0.4761, 0.4971, 0.4777, 0.4976, 0.4775, 0.5023, 0.4785, 0.5076, 0.4759, 0.5027, 0.4775, 0.5023, 0.4797, 0.5065, 0.4831, 0.5105, 0.4785, 0.5076, 0.4797, 0.5065, 0.4836, 0.509, 0.4887, 0.5108, 0.4831, 0.5105, 0.4836, 0.509, 0.4883, 0.5091, 0.4936, 0.5082, 0.4887, 0.5108, 0.4883, 0.5091, 0.4924, 0.507, 0.4965, 0.5035, 0.4936, 0.5082, 0.4924, 0.507, 0.4949, 0.503, 0.4967, 0.498, 0.4965, 0.5035, 0.4949, 0.503, 0.4951, 0.4984, 0.4942, 0.4931, 0.4967, 0.498, 0.4951, 0.4984, 0.493, 0.4942, 0.4895, 0.4901, 0.4942, 0.4931, 0.493, 0.4942, 0.489, 0.4917, 0.484, 0.4899, 0.4895, 0.4901, 0.489, 0.4917, 0.4843, 0.4915, 0.4791, 0.4925, 0.484, 0.4899, 0.4843, 0.4915, 0.4802, 0.4937, 0.4783, 0.4976, 0.4784, 0.4937, 0.4893, 0.4933, 0.4892, 0.4975, 0.4783, 0.5023, 0.4783, 0.4976, 0.4892, 0.4975, 0.4892, 0.5025, 0.4783, 0.5065, 0.4783, 0.5023, 0.4892, 0.5025, 0.4892, 0.5069, 0.4836, 0.4783, 0.4797, 0.4783, 0.4792, 0.4892, 0.4834, 0.4892, 0.4883, 0.4783, 0.4836, 0.4783, 0.4834, 0.4892, 0.4884, 0.4892, 0.4924, 0.4783, 0.4883, 0.4783, 0.4884, 0.4892, 0.4928, 0.4893, 0.4784, 0.503, 0.4783, 0.507, 0.4893, 0.5075, 0.4893, 0.5033, 0.4784, 0.4984, 0.4784, 0.503, 0.4893, 0.5033, 0.4893, 0.4983, 0.4784, 0.4942, 0.4784, 0.4984, 0.4893, 0.4983, 0.4893, 0.4938, 0.489, 0.4784, 0.493, 0.4784, 0.4934, 0.4893, 0.4892, 0.4893, 0.4843, 0.4784, 0.489, 0.4784, 0.4892, 0.4893, 0.4842, 0.4893, 0.4802, 0.4784, 0.4843, 0.4784, 0.4842, 0.4893, 0.4797, 0.4893, 0.4819, 0.4977, 0.4819, 0.4938, 0.4644, 0.4937, 0.4644, 0.4976, 0.4819, 0.5023, 0.4819, 0.4977, 0.4644, 0.4976, 0.4644, 0.5022, 0.4819, 0.5064, 0.4819, 0.5023, 0.4644, 0.5022, 0.4644, 0.5063, 0.4836, 0.4819, 0.4797, 0.4819, 0.4798, 0.4644, 0.4837, 0.4644, 0.4883, 0.4819, 0.4836, 0.4819, 0.4837, 0.4644, 0.4883, 0.4644, 0.4924, 0.4819, 0.4883, 0.4819, 0.4883, 0.4644, 0.4924, 0.4644, 0.4819, 0.503, 0.4819, 0.5069, 0.4644, 0.5068, 0.4645, 0.5029, 0.482, 0.4984, 0.4819, 0.503, 0.4645, 0.5029, 0.4645, 0.4983, 0.482, 0.4943, 0.482, 0.4984, 0.4645, 0.4983, 0.4645, 0.4942, 0.489, 0.482, 0.4929, 0.482, 0.493, 0.4645, 0.489, 0.4645, 0.4843, 0.482, 0.489, 0.482, 0.489, 0.4645, 0.4844, 0.4645, 0.4803, 0.4644, 0.4803, 0.4819, 0.4843, 0.482, 0.4844, 0.4645, 0.4644, 0.4976, 0.4644, 0.4937, 0.458, 0.4937, 0.458, 0.4976, 0.4644, 0.5022, 0.4644, 0.4976, 0.458, 0.4976, 0.458, 0.5022, 0.4644, 0.5063, 0.4644, 0.5022, 0.458, 0.5022, 0.458, 0.5063, 0.4837, 0.4644, 0.4798, 0.4644, 0.4798, 0.458, 0.4837, 0.458, 0.4883, 0.4644, 0.4837, 0.4644, 0.4837, 0.458, 0.4884, 0.458, 0.4844, 0.4645, 0.489, 0.4645, 0.4891, 0.4581, 0.4845, 0.4581, 0.4844, 0.4645, 0.4845, 0.4581, 0.4804, 0.458, 0.4803, 0.4644, 0.4891, 0.4581, 0.489, 0.4645, 0.548, 0.4634, 0.5488, 0.4595, 0.493, 0.4942, 0.4891, 0.4917, 0.5488, 0.4971, 0.5494, 0.4987, 0.4951, 0.4983, 0.493, 0.4942, 0.5494, 0.4987, 0.5496, 0.5013, 0.4949, 0.5029, 0.4951, 0.4983, 0.5496, 0.5013, 0.5495, 0.5044, 0.4925, 0.5068, 0.4949, 0.5029, 0.5495, 0.5044, 0.549, 0.507, 0.4884, 0.5089, 0.4925, 0.5068, 0.549, 0.507, 0.5483, 0.5085, 0.4883, 0.4644, 0.4884, 0.458, 0.5483, 0.4595, 0.5476, 0.4633, 0.489, 0.4917, 0.493, 0.4942, 0.5486, 0.4987, 0.548, 0.4972, 0.493, 0.4942, 0.4951, 0.4983, 0.5489, 0.5014, 0.5486, 0.4987, 0.4951, 0.4983, 0.4949, 0.5029, 0.5487, 0.5044, 0.5489, 0.5014, 0.4949, 0.5029, 0.4924, 0.5068, 0.5483, 0.507, 0.5487, 0.5044, 0.4924, 0.5068, 0.4883, 0.509, 0.5476, 0.5085, 0.5483, 0.507, 0.5488, 0.4595, 0.548, 0.4634, 0.5532, 0.4846, 0.5544, 0.4842, 0.4598, 0.4987, 0.4595, 0.4971, 0.4842, 0.4972, 0.4849, 0.4988, 0.46, 0.5013, 0.4598, 0.4987, 0.4849, 0.4988, 0.4853, 0.5014, 0.46, 0.5044, 0.46, 0.5013, 0.4853, 0.5014, 0.4853, 0.5045, 0.4598, 0.507, 0.46, 0.5044, 0.4853, 0.5045, 0.4849, 0.5071, 0.4595, 0.5085, 0.4598, 0.507, 0.4849, 0.5071, 0.4841, 0.5086, 0.5476, 0.4633, 0.5483, 0.4595, 0.5539, 0.4841, 0.5527, 0.4845, 0.4634, 0.4972, 0.4637, 0.4987, 0.4853, 0.4987, 0.4846, 0.4972, 0.4637, 0.4987, 0.4638, 0.5014, 0.4858, 0.5014, 0.4853, 0.4987, 0.4638, 0.5014, 0.4638, 0.5044, 0.4857, 0.5044, 0.4858, 0.5014, 0.4638, 0.5044, 0.4636, 0.507, 0.4853, 0.507, 0.4857, 0.5044, 0.4636, 0.507, 0.4633, 0.5085, 0.4845, 0.5085, 0.4853, 0.507, 0.5544, 0.5071, 0.5532, 0.507, 0.5527, 0.5085, 0.5539, 0.5086, 0.5547, 0.5045, 0.5535, 0.5044, 0.5532, 0.507, 0.5544, 0.5071, 0.5549, 0.5014, 0.5537, 0.5014, 0.5535, 0.5044, 0.5547, 0.5045, 0.5547, 0.4988, 0.5535, 0.4987, 0.5537, 0.5014, 0.5549, 0.5014, 0.5544, 0.4972, 0.5532, 0.4972, 0.5535, 0.4987, 0.5547, 0.4988, 0.4779, 0.4976, 0.4804, 0.4937, 0.4864, 0.5002, 0.4777, 0.5022, 0.4779, 0.4976, 0.4864, 0.5002, 0.4798, 0.5063, 0.4777, 0.5022, 0.4864, 0.5002, 0.4837, 0.5087, 0.4798, 0.5063, 0.4864, 0.5002, 0.4884, 0.5089, 0.4837, 0.5087, 0.4864, 0.5002, 0.4925, 0.5068, 0.4884, 0.5089, 0.4864, 0.5002, 0.4949, 0.5029, 0.4925, 0.5068, 0.4864, 0.5002, 0.4951, 0.4983, 0.4949, 0.5029, 0.4864, 0.5002, 0.493, 0.4942, 0.4951, 0.4983, 0.4864, 0.5002, 0.4891, 0.4917, 0.493, 0.4942, 0.4864, 0.5002, 0.4845, 0.4915, 0.4891, 0.4917, 0.4864, 0.5002, 0.4804, 0.4937, 0.4845, 0.4915, 0.4864, 0.5002])
me_door.materials.append(mat_door)
me_door.materials.append(mat_handle)
me_door.use_remesh_fix_poles = True
me_door.use_remesh_preserve_attributes = False
me_door.use_mirror_vertex_groups = False
me_door.update()

# ---- objects
ob_door_001 = bpy.data.objects.new('Door.001', me_door)

# ---- transforms, parenting, visibility, modifiers, constraints
ob_door_001.location = (0.0, 0.0, 0.0)
ob_door_001.lineart.crease_threshold = 0.0

# ---- collection membership
col_collection.objects.link(ob_door_001)

# ---- scene / render settings (as saved in the file)
scene.frame_start = 1; scene.frame_end = 250; scene.frame_set(1)
scene.render.engine = 'BLENDER_EEVEE_NEXT'
scene.cycles.use_denoising = False
scene.cycles.samples = 128
scene.cycles.sampling_pattern = 'TABULATED_SOBOL'
scene.cycles.use_adaptive_sampling = False
scene.cycles.use_light_tree = False
scene.view_settings.view_transform = 'Filmic'
bpy.context.view_layer.update()

# ---- added for rendering (the .blend has no active camera and no usable light): camera, sun
cam_auto = bpy.data.cameras.new('AutoCamera')
cam_auto.lens = 50.0
cam_auto.sensor_width = 36.0
cam_auto.clip_end = 1000.0
ob_auto_camera = bpy.data.objects.new('AutoCamera', cam_auto)
scene.collection.objects.link(ob_auto_camera)
ob_auto_camera.location = (1.60221, -2.40725, 2.61905)
ob_auto_camera.rotation_euler = (1.09748, -7.21219e-08, 0.694738)
scene.camera = ob_auto_camera
light_auto_sun = bpy.data.lights.new('AutoSun', 'SUN')
light_auto_sun.energy = 3.0
light_auto_sun.angle = 0.0523599
ob_auto_sun = bpy.data.objects.new('AutoSun', light_auto_sun)
scene.collection.objects.link(ob_auto_sun)
ob_auto_sun.rotation_euler = (0.872665, 0.174533, 0.523599)
bpy.context.view_layer.update()
